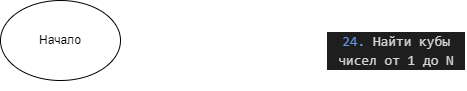

The diagram above was exported from draw.io. Its source (the exported page's mxGraphModel, read from the mxfile embedded in the PNG):
<mxGraphModel dx="845" dy="776" grid="1" gridSize="10" guides="1" tooltips="1" connect="1" arrows="1" fold="1" page="1" pageScale="1" pageWidth="827" pageHeight="1169" math="0" shadow="0">
  <root>
    <mxCell id="0" />
    <mxCell id="1" parent="0" />
    <mxCell id="2" value="&lt;div style=&quot;color: rgb(212, 212, 212); background-color: rgb(30, 30, 30); font-family: Consolas, &amp;quot;Courier New&amp;quot;, monospace; font-size: 14px; line-height: 19px;&quot;&gt;&lt;span style=&quot;color: #6796e6;&quot;&gt;24.&lt;/span&gt; Найти кубы чисел от 1 до N&lt;/div&gt;" style="text;strokeColor=none;align=center;fillColor=none;html=1;verticalAlign=middle;whiteSpace=wrap;rounded=0;" vertex="1" parent="1">
      <mxGeometry x="680" y="10" width="140" height="80" as="geometry" />
    </mxCell>
    <mxCell id="3" value="Начало" style="ellipse;whiteSpace=wrap;html=1;" vertex="1" parent="1">
      <mxGeometry x="354" width="120" height="80" as="geometry" />
    </mxCell>
  </root>
</mxGraphModel>